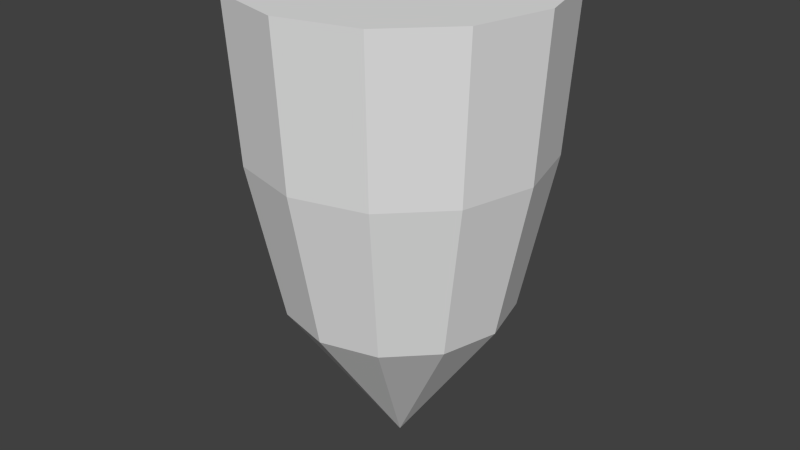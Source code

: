 # Source: Stalactite.blend  (saved by Blender 2.76.0; exported with 4.5.12 LTS)
import bpy
from mathutils import Matrix  # noqa: F401  (used for matrix-valued properties, if any)

bpy.ops.wm.read_factory_settings(use_empty=True)
scene = bpy.context.scene
scene.name = 'Scene'

# ---- collections
col_collection_1 = bpy.data.collections.new('Collection 1'); scene.collection.children.link(col_collection_1)

# ---- world
world_world = bpy.data.worlds.new('World'); scene.world = world_world
world_world.color = (0.05088, 0.05088, 0.05088)
world_world.use_sun_shadow = False
world_world.sun_shadow_jitter_overblur = 0.0
world_world.cycles.sampling_method = 'MANUAL'
world_world.cycles.sample_map_resolution = 256

# ---- meshes
me_cylinder_001 = bpy.data.meshes.new('Cylinder.001')
me_cylinder_001.from_pydata([(0.3662, -0.6343, -1.739), (0.6343, -0.3662, -1.739), (0.7325, -4.149e-07, -1.739), (0.6343, 0.3662, -1.739), (0.3662, 0.6343, -1.739), (0.4695, 0.8133, -0.72), (0.5, 0.866, 0.28), (0.8133, 0.4695, -0.72), (0.866, 0.5, 0.28), (0.9391, -4.196e-08, -0.72), (1.0, -4.371e-08, 0.28), (0.8133, -0.4695, -0.72), (0.866, -0.5, 0.28), (0.4695, -0.8133, -0.72), (0.5, -0.866, 0.28), (0.0, 0.7325, -1.739), (0.0, -0.7325, -1.739), (0.0, 0.0, -2.791), (-0.3662, -0.6343, -1.739), (-0.6343, -0.3662, -1.739), (-0.7325, -4.149e-07, -1.739), (-0.6343, 0.3662, -1.739), (-0.3662, 0.6343, -1.739), (0.0, 0.9391, -0.72), (0.0, 1.0, 0.28), (-0.4695, 0.8133, -0.72), (-0.5, 0.866, 0.28), (-0.8133, 0.4695, -0.72), (-0.866, 0.5, 0.28), (-0.9391, -4.196e-08, -0.72), (-1.0, -4.371e-08, 0.28), (-0.8133, -0.4695, -0.72), (-0.866, -0.5, 0.28), (-0.4695, -0.8133, -0.72), (-0.5, -0.866, 0.28), (0.0, -0.9391, -0.72), (0.0, -1.0, 0.28)], [], [(3, 17, 4), (2, 17, 3), (1, 17, 2), (0, 17, 1), (16, 17, 0), (4, 17, 15), (23, 24, 6, 5), (5, 6, 8, 7), (7, 8, 10, 9), (9, 10, 12, 11), (11, 12, 14, 13), (13, 14, 36, 35), (16, 0, 13, 35), (0, 1, 11, 13), (1, 2, 9, 11), (2, 3, 7, 9), (3, 4, 5, 7), (4, 15, 23, 5), (6, 24, 36, 14, 12, 10, 8), (21, 22, 17), (20, 21, 17), (19, 20, 17), (18, 19, 17), (16, 18, 17), (22, 15, 17), (23, 25, 26, 24), (25, 27, 28, 26), (27, 29, 30, 28), (29, 31, 32, 30), (31, 33, 34, 32), (33, 35, 36, 34), (16, 35, 33, 18), (18, 33, 31, 19), (19, 31, 29, 20), (20, 29, 27, 21), (21, 27, 25, 22), (22, 25, 23, 15), (26, 28, 30, 32, 34, 36, 24)])
me_cylinder_001.use_remesh_preserve_volume = False
me_cylinder_001.use_remesh_preserve_attributes = False
me_cylinder_001.use_mirror_vertex_groups = False
me_cylinder_001.update()

# ---- objects
ob_cylinder = bpy.data.objects.new('Cylinder', me_cylinder_001)

# ---- transforms, parenting, visibility, modifiers, constraints
ob_cylinder.location = (0.0, 0.0, 0.0)
ob_cylinder.scale = (2.5, 2.5, 2.5)
ob_cylinder.lineart.crease_threshold = 0.0

# ---- collection membership
col_collection_1.objects.link(ob_cylinder)

# ---- scene / render settings (as saved in the file)
scene.frame_start = 1; scene.frame_end = 250; scene.frame_set(1)
scene.render.engine = 'BLENDER_EEVEE_NEXT'
scene.render.resolution_percentage = 50
scene.render.dither_intensity = 0.0
scene.cycles.use_denoising = False
scene.cycles.samples = 10
scene.cycles.sampling_pattern = 'TABULATED_SOBOL'
scene.cycles.light_sampling_threshold = 0.0
scene.cycles.use_adaptive_sampling = False
scene.cycles.use_light_tree = False
scene.cycles.blur_glossy = 0.0
scene.cycles.pixel_filter_type = 'GAUSSIAN'
scene.cycles.sample_clamp_indirect = 0.0
scene.view_settings.view_transform = 'Standard'
bpy.context.view_layer.update()

# ---- added for rendering (the .blend has no active camera and no usable light): camera, sun
cam_auto = bpy.data.cameras.new('AutoCamera')
cam_auto.lens = 50.0
cam_auto.sensor_width = 36.0
cam_auto.clip_end = 1000.0
ob_auto_camera = bpy.data.objects.new('AutoCamera', cam_auto)
scene.collection.objects.link(ob_auto_camera)
ob_auto_camera.location = (9.65794, -11.5895, 4.58702)
ob_auto_camera.rotation_euler = (1.09748, -7.21219e-08, 0.694738)
scene.camera = ob_auto_camera
light_auto_sun = bpy.data.lights.new('AutoSun', 'SUN')
light_auto_sun.energy = 3.0
light_auto_sun.angle = 0.0523599
ob_auto_sun = bpy.data.objects.new('AutoSun', light_auto_sun)
scene.collection.objects.link(ob_auto_sun)
ob_auto_sun.rotation_euler = (0.872665, 0.174533, 0.523599)
bpy.context.view_layer.update()
